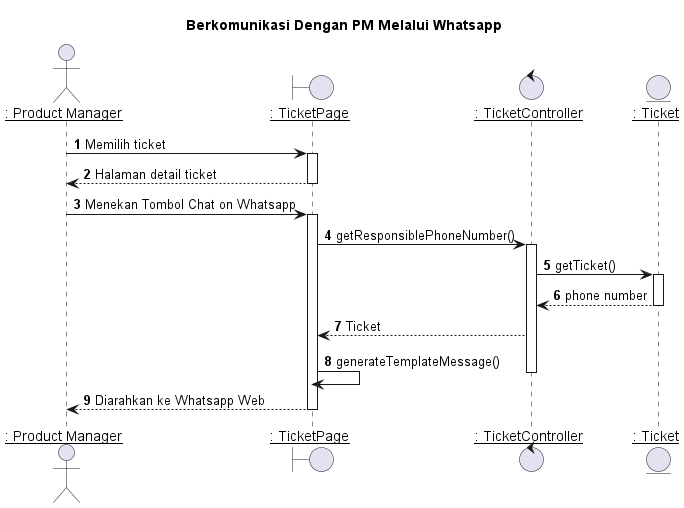

The diagram above was rendered by PlantUML. Its source (embedded in the PNG):
@startuml Berkomunikasi Dengan PM Melalui Whatsapp

title "Berkomunikasi Dengan PM Melalui Whatsapp"

actor IPM as "__: Product Manager__"
boundary TicketPage as "__: TicketPage__"
control TicketController as "__: TicketController__"
entity Ticket as "__: Ticket__"

autonumber 1
'list
IPM -> TicketPage: Memilih ticket
activate TicketPage

TicketPage --> IPM: Halaman detail ticket
deactivate TicketPage

'Chat
IPM -> TicketPage: Menekan Tombol Chat on Whatsapp
activate TicketPage

TicketPage -> TicketController: getResponsiblePhoneNumber()
activate TicketController

TicketController -> Ticket: getTicket()
activate Ticket

Ticket --> TicketController : phone number
deactivate Ticket

TicketController --> TicketPage : Ticket
TicketPage -> TicketPage : generateTemplateMessage()
deactivate TicketController

TicketPage --> IPM : Diarahkan ke Whatsapp Web
deactivate TicketPage


@enduml